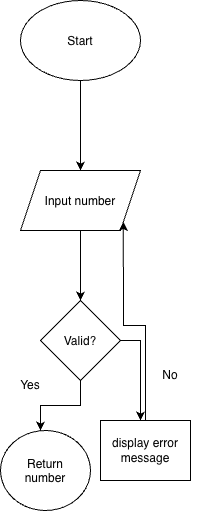

The diagram above was exported from draw.io. Its source (the exported page's mxGraphModel, read from the mxfile embedded in the PNG):
<mxGraphModel dx="934" dy="644" grid="1" gridSize="10" guides="1" tooltips="1" connect="1" arrows="1" fold="1" page="1" pageScale="1" pageWidth="850" pageHeight="1100" math="0" shadow="0">
  <root>
    <mxCell id="0" />
    <mxCell id="1" parent="0" />
    <mxCell id="YeJQu6esyhKjaJzvDON7-3" edge="1" parent="1" source="YeJQu6esyhKjaJzvDON7-1" style="edgeStyle=orthogonalEdgeStyle;rounded=0;orthogonalLoop=1;jettySize=auto;html=1;" target="YeJQu6esyhKjaJzvDON7-2" value="">
      <mxGeometry relative="1" as="geometry" />
    </mxCell>
    <mxCell id="YeJQu6esyhKjaJzvDON7-1" parent="1" style="ellipse;whiteSpace=wrap;html=1;shapeInside=1;" value="Start" vertex="1">
      <mxGeometry height="80" width="120" x="60" y="50" as="geometry" />
    </mxCell>
    <mxCell id="YeJQu6esyhKjaJzvDON7-5" edge="1" parent="1" source="YeJQu6esyhKjaJzvDON7-2" style="edgeStyle=orthogonalEdgeStyle;rounded=0;orthogonalLoop=1;jettySize=auto;html=1;" target="YeJQu6esyhKjaJzvDON7-4" value="">
      <mxGeometry relative="1" as="geometry" />
    </mxCell>
    <mxCell id="YeJQu6esyhKjaJzvDON7-2" parent="1" style="shape=parallelogram;perimeter=parallelogramPerimeter;whiteSpace=wrap;html=1;shapeInside=1;fixedSize=1;" value="Input number" vertex="1">
      <mxGeometry height="60" width="120" x="60" y="220" as="geometry" />
    </mxCell>
    <mxCell id="YeJQu6esyhKjaJzvDON7-6" edge="1" parent="1" source="YeJQu6esyhKjaJzvDON7-4" style="edgeStyle=orthogonalEdgeStyle;rounded=0;orthogonalLoop=1;jettySize=auto;html=1;">
      <mxGeometry relative="1" as="geometry">
        <mxPoint x="80" y="480" as="targetPoint" />
      </mxGeometry>
    </mxCell>
    <mxCell id="YeJQu6esyhKjaJzvDON7-9" edge="1" parent="1" source="YeJQu6esyhKjaJzvDON7-4" style="edgeStyle=orthogonalEdgeStyle;rounded=0;orthogonalLoop=1;jettySize=auto;html=1;">
      <mxGeometry relative="1" as="geometry">
        <mxPoint x="180" y="470" as="targetPoint" />
      </mxGeometry>
    </mxCell>
    <mxCell id="YeJQu6esyhKjaJzvDON7-4" parent="1" style="rhombus;whiteSpace=wrap;html=1;shapeInside=1;" value="Valid?" vertex="1">
      <mxGeometry height="80" width="80" x="80" y="350" as="geometry" />
    </mxCell>
    <mxCell id="YeJQu6esyhKjaJzvDON7-7" parent="1" style="text;html=1;whiteSpace=wrap;strokeColor=none;fillColor=none;align=center;verticalAlign=middle;rounded=0;" value="Yes" vertex="1">
      <mxGeometry height="30" width="60" x="40" y="420" as="geometry" />
    </mxCell>
    <mxCell id="YeJQu6esyhKjaJzvDON7-8" parent="1" style="ellipse;whiteSpace=wrap;html=1;shapeInside=1;" value="Return number" vertex="1">
      <mxGeometry height="80" width="90" x="40" y="480" as="geometry" />
    </mxCell>
    <mxCell id="YeJQu6esyhKjaJzvDON7-10" parent="1" style="text;html=1;whiteSpace=wrap;strokeColor=none;fillColor=none;align=center;verticalAlign=middle;rounded=0;" value="No" vertex="1">
      <mxGeometry height="30" width="60" x="180" y="410" as="geometry" />
    </mxCell>
    <mxCell id="YeJQu6esyhKjaJzvDON7-12" edge="1" parent="1" source="YeJQu6esyhKjaJzvDON7-11" style="edgeStyle=orthogonalEdgeStyle;rounded=0;orthogonalLoop=1;jettySize=auto;html=1;entryX=1;entryY=1;entryDx=0;entryDy=0;" target="YeJQu6esyhKjaJzvDON7-2">
      <mxGeometry relative="1" as="geometry" />
    </mxCell>
    <mxCell id="YeJQu6esyhKjaJzvDON7-11" parent="1" style="whiteSpace=wrap;html=1;" value="display error message" vertex="1">
      <mxGeometry height="60" width="90" x="140" y="470" as="geometry" />
    </mxCell>
  </root>
</mxGraphModel>